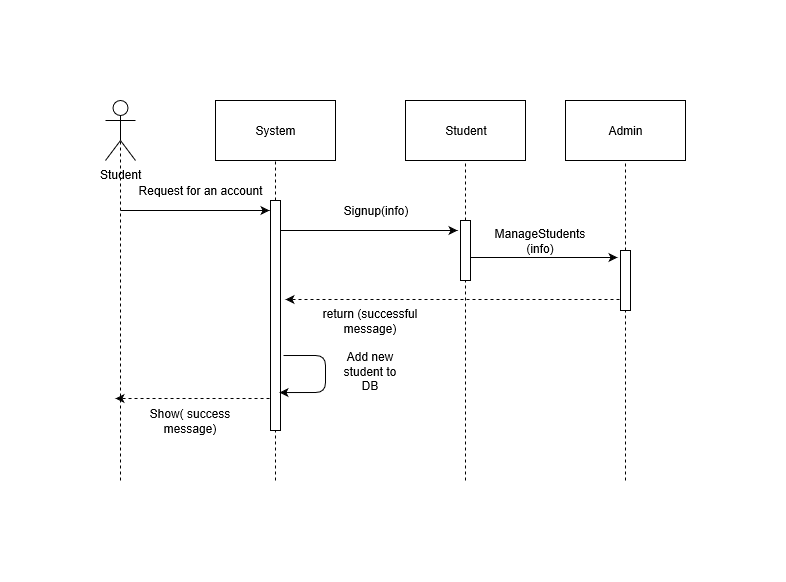

The diagram above was exported from draw.io. Its source (the exported page's mxGraphModel, read from the mxfile embedded in the PNG):
<mxGraphModel grid="1" shadow="0" math="0" pageHeight="1100" pageWidth="850" pageScale="1" page="1" fold="1" arrows="1" connect="1" tooltips="1" guides="1" gridSize="10" dy="477" dx="1712">
  <root>
    <mxCell id="0" />
    <mxCell id="1" parent="0" />
    <mxCell id="KStCV7D-ZMjE2Aw0KJKi-81" value="System" parent="1" vertex="1" style="rounded=0;whiteSpace=wrap;html=1;">
      <mxGeometry as="geometry" width="120" height="60" x="110" />
    </mxCell>
    <mxCell id="KStCV7D-ZMjE2Aw0KJKi-82" value="Student" parent="1" vertex="1" style="rounded=0;whiteSpace=wrap;html=1;">
      <mxGeometry as="geometry" width="120" height="60" x="300" />
    </mxCell>
    <mxCell id="KStCV7D-ZMjE2Aw0KJKi-83" value="Student" parent="1" vertex="1" style="shape=umlActor;verticalLabelPosition=bottom;labelBackgroundColor=#ffffff;verticalAlign=top;html=1;outlineConnect=0;">
      <mxGeometry as="geometry" width="30" height="60" />
    </mxCell>
    <mxCell id="KStCV7D-ZMjE2Aw0KJKi-84" value="Admin" parent="1" vertex="1" style="rounded=0;whiteSpace=wrap;html=1;">
      <mxGeometry as="geometry" width="120" height="60" x="460" />
    </mxCell>
    <mxCell id="KStCV7D-ZMjE2Aw0KJKi-85" value="" parent="1" style="endArrow=none;dashed=1;html=1;entryX=0.5;entryY=0.5;entryDx=0;entryDy=0;entryPerimeter=0;" edge="1" target="KStCV7D-ZMjE2Aw0KJKi-83">
      <mxGeometry as="geometry" width="50" height="50" relative="1">
        <mxPoint as="sourcePoint" x="15" y="380" />
        <mxPoint as="targetPoint" x="40" y="110" />
      </mxGeometry>
    </mxCell>
    <mxCell id="KStCV7D-ZMjE2Aw0KJKi-86" value="" parent="1" style="endArrow=none;dashed=1;html=1;entryX=0.5;entryY=1;entryDx=0;entryDy=0;" edge="1" target="KStCV7D-ZMjE2Aw0KJKi-81" source="KStCV7D-ZMjE2Aw0KJKi-99">
      <mxGeometry as="geometry" width="50" height="50" relative="1">
        <mxPoint as="sourcePoint" x="170" y="380" />
        <mxPoint as="targetPoint" x="210" y="110" />
      </mxGeometry>
    </mxCell>
    <mxCell id="KStCV7D-ZMjE2Aw0KJKi-87" value="" parent="1" style="endArrow=none;dashed=1;html=1;entryX=0.5;entryY=1;entryDx=0;entryDy=0;" edge="1" target="KStCV7D-ZMjE2Aw0KJKi-82" source="KStCV7D-ZMjE2Aw0KJKi-101">
      <mxGeometry as="geometry" width="50" height="50" relative="1">
        <mxPoint as="sourcePoint" x="360" y="380" />
        <mxPoint as="targetPoint" x="420" y="190" />
      </mxGeometry>
    </mxCell>
    <mxCell id="KStCV7D-ZMjE2Aw0KJKi-88" value="" parent="1" style="endArrow=none;dashed=1;html=1;entryX=0.5;entryY=1;entryDx=0;entryDy=0;" edge="1" target="KStCV7D-ZMjE2Aw0KJKi-84" source="KStCV7D-ZMjE2Aw0KJKi-103">
      <mxGeometry as="geometry" width="50" height="50" relative="1">
        <mxPoint as="sourcePoint" x="520" y="380" />
        <mxPoint as="targetPoint" x="560" y="130" />
      </mxGeometry>
    </mxCell>
    <mxCell id="KStCV7D-ZMjE2Aw0KJKi-89" value="" parent="1" style="endArrow=classic;html=1;" edge="1">
      <mxGeometry as="geometry" width="50" height="50" relative="1">
        <mxPoint as="sourcePoint" x="15" y="110" />
        <mxPoint as="targetPoint" x="164" y="110" />
      </mxGeometry>
    </mxCell>
    <mxCell id="KStCV7D-ZMjE2Aw0KJKi-90" value="Signup(info)" parent="1" vertex="1" style="text;html=1;strokeColor=none;fillColor=none;align=center;verticalAlign=middle;whiteSpace=wrap;rounded=0;">
      <mxGeometry as="geometry" width="80" height="20" x="230" y="100" />
    </mxCell>
    <mxCell id="KStCV7D-ZMjE2Aw0KJKi-91" value="" parent="1" style="endArrow=classic;html=1;" edge="1">
      <mxGeometry as="geometry" width="50" height="50" relative="1">
        <mxPoint as="sourcePoint" x="170" y="130" />
        <mxPoint as="targetPoint" x="352" y="130" />
      </mxGeometry>
    </mxCell>
    <mxCell id="KStCV7D-ZMjE2Aw0KJKi-92" value="Request for an account" parent="1" vertex="1" style="text;html=1;strokeColor=none;fillColor=none;align=center;verticalAlign=middle;whiteSpace=wrap;rounded=0;">
      <mxGeometry as="geometry" width="130" height="20" x="30" y="80" />
    </mxCell>
    <mxCell id="KStCV7D-ZMjE2Aw0KJKi-93" value="" parent="1" style="endArrow=classic;html=1;" edge="1">
      <mxGeometry as="geometry" width="50" height="50" relative="1">
        <mxPoint as="sourcePoint" x="360" y="157" />
        <mxPoint as="targetPoint" x="512" y="157" />
      </mxGeometry>
    </mxCell>
    <mxCell id="KStCV7D-ZMjE2Aw0KJKi-94" value="" parent="1" style="endArrow=classic;html=1;dashed=1;" edge="1">
      <mxGeometry as="geometry" width="50" height="50" relative="1">
        <mxPoint as="sourcePoint" x="520" y="199" />
        <mxPoint as="targetPoint" x="180" y="199" />
      </mxGeometry>
    </mxCell>
    <mxCell id="KStCV7D-ZMjE2Aw0KJKi-95" value="return (successful message)" parent="1" vertex="1" style="text;html=1;strokeColor=none;fillColor=none;align=center;verticalAlign=middle;whiteSpace=wrap;rounded=0;">
      <mxGeometry as="geometry" width="130" height="20" x="200" y="210" />
    </mxCell>
    <mxCell id="KStCV7D-ZMjE2Aw0KJKi-96" value="" parent="1" style="endArrow=classic;html=1;exitX=-0.1;exitY=0.861;exitDx=0;exitDy=0;exitPerimeter=0;dashed=1;" edge="1" source="KStCV7D-ZMjE2Aw0KJKi-99">
      <mxGeometry as="geometry" width="50" height="50" relative="1">
        <mxPoint as="sourcePoint" x="170" y="240" />
        <mxPoint as="targetPoint" x="10" y="298" />
      </mxGeometry>
    </mxCell>
    <mxCell id="KStCV7D-ZMjE2Aw0KJKi-97" value="Show( success message)" parent="1" vertex="1" style="text;html=1;strokeColor=none;fillColor=none;align=center;verticalAlign=middle;whiteSpace=wrap;rounded=0;">
      <mxGeometry as="geometry" width="110" height="20" x="30" y="310" />
    </mxCell>
    <mxCell id="KStCV7D-ZMjE2Aw0KJKi-98" value="ManageStudents(info)" parent="1" vertex="1" style="text;html=1;strokeColor=none;fillColor=none;align=center;verticalAlign=middle;whiteSpace=wrap;rounded=0;">
      <mxGeometry as="geometry" width="90" height="20" x="390" y="130" />
    </mxCell>
    <mxCell id="KStCV7D-ZMjE2Aw0KJKi-99" value="" parent="1" vertex="1" style="html=1;points=[];perimeter=orthogonalPerimeter;">
      <mxGeometry as="geometry" width="10" height="230" x="165" y="100" />
    </mxCell>
    <mxCell id="KStCV7D-ZMjE2Aw0KJKi-100" value="" parent="1" style="endArrow=none;dashed=1;html=1;entryX=0.5;entryY=1;entryDx=0;entryDy=0;" edge="1" target="KStCV7D-ZMjE2Aw0KJKi-99">
      <mxGeometry as="geometry" width="50" height="50" relative="1">
        <mxPoint as="sourcePoint" x="170" y="380" />
        <mxPoint as="targetPoint" x="170" y="60" />
      </mxGeometry>
    </mxCell>
    <mxCell id="KStCV7D-ZMjE2Aw0KJKi-101" value="" parent="1" vertex="1" style="html=1;points=[];perimeter=orthogonalPerimeter;">
      <mxGeometry as="geometry" width="10" height="60" x="355" y="120" />
    </mxCell>
    <mxCell id="KStCV7D-ZMjE2Aw0KJKi-102" value="" parent="1" style="endArrow=none;dashed=1;html=1;entryX=0.5;entryY=1;entryDx=0;entryDy=0;" edge="1" target="KStCV7D-ZMjE2Aw0KJKi-101">
      <mxGeometry as="geometry" width="50" height="50" relative="1">
        <mxPoint as="sourcePoint" x="360" y="380" />
        <mxPoint as="targetPoint" x="360" y="60" />
      </mxGeometry>
    </mxCell>
    <mxCell id="KStCV7D-ZMjE2Aw0KJKi-103" value="" parent="1" vertex="1" style="html=1;points=[];perimeter=orthogonalPerimeter;">
      <mxGeometry as="geometry" width="10" height="60" x="515" y="150" />
    </mxCell>
    <mxCell id="KStCV7D-ZMjE2Aw0KJKi-104" value="" parent="1" style="endArrow=none;dashed=1;html=1;entryX=0.5;entryY=1;entryDx=0;entryDy=0;" edge="1" target="KStCV7D-ZMjE2Aw0KJKi-103">
      <mxGeometry as="geometry" width="50" height="50" relative="1">
        <mxPoint as="sourcePoint" x="520" y="380" />
        <mxPoint as="targetPoint" x="520" y="60" />
      </mxGeometry>
    </mxCell>
    <mxCell id="KStCV7D-ZMjE2Aw0KJKi-105" value="" parent="1" style="endArrow=classic;html=1;exitX=1.3;exitY=0.674;exitDx=0;exitDy=0;exitPerimeter=0;entryX=0.9;entryY=0.835;entryDx=0;entryDy=0;entryPerimeter=0;" edge="1" target="KStCV7D-ZMjE2Aw0KJKi-99" source="KStCV7D-ZMjE2Aw0KJKi-99">
      <mxGeometry as="geometry" width="50" height="50" relative="1">
        <mxPoint as="sourcePoint" x="180" y="280" />
        <mxPoint as="targetPoint" x="220" y="300" />
        <Array as="points">
          <mxPoint x="220" y="255" />
          <mxPoint x="220" y="292" />
        </Array>
      </mxGeometry>
    </mxCell>
    <mxCell id="KStCV7D-ZMjE2Aw0KJKi-106" value="Add new student to DB" parent="1" vertex="1" style="text;html=1;strokeColor=none;fillColor=none;align=center;verticalAlign=middle;whiteSpace=wrap;rounded=0;">
      <mxGeometry as="geometry" width="70" height="20" x="230" y="260" />
    </mxCell>
  </root>
</mxGraphModel>